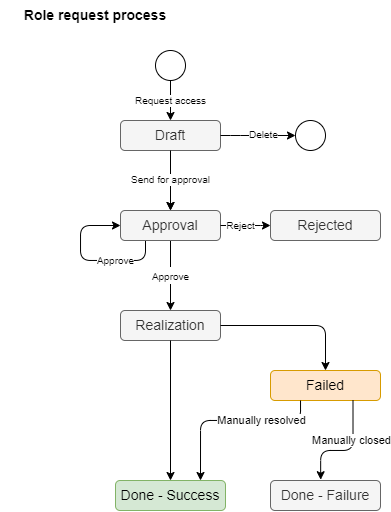

The diagram above was exported from draw.io. Its source (the exported page's mxGraphModel, read from the mxfile embedded in the PNG):
<mxGraphModel dx="981" dy="597" grid="1" gridSize="10" guides="1" tooltips="1" connect="1" arrows="1" fold="1" page="1" pageScale="1" pageWidth="827" pageHeight="1169" math="0" shadow="0">
  <root>
    <mxCell id="ZnPZW8ERFfVDkA3C8rOW-0" />
    <mxCell id="ZnPZW8ERFfVDkA3C8rOW-1" parent="ZnPZW8ERFfVDkA3C8rOW-0" />
    <mxCell id="yhnhy1JBY2Z6DfDRTKV9-40" value="" style="edgeStyle=orthogonalEdgeStyle;rounded=0;orthogonalLoop=1;jettySize=auto;html=1;" parent="ZnPZW8ERFfVDkA3C8rOW-1" source="yhnhy1JBY2Z6DfDRTKV9-0" target="yhnhy1JBY2Z6DfDRTKV9-23" edge="1">
      <mxGeometry relative="1" as="geometry" />
    </mxCell>
    <mxCell id="yhnhy1JBY2Z6DfDRTKV9-0" value="Draft" style="rounded=1;whiteSpace=wrap;html=1;fontSize=14;fillColor=#f5f5f5;fontColor=#333333;strokeColor=#666666;" parent="ZnPZW8ERFfVDkA3C8rOW-1" vertex="1">
      <mxGeometry x="220" y="130" width="100" height="30" as="geometry" />
    </mxCell>
    <mxCell id="yhnhy1JBY2Z6DfDRTKV9-1" value="Realization" style="rounded=1;whiteSpace=wrap;html=1;fontSize=14;fillColor=#f5f5f5;fontColor=#333333;strokeColor=#666666;" parent="ZnPZW8ERFfVDkA3C8rOW-1" vertex="1">
      <mxGeometry x="220" y="320" width="100" height="30" as="geometry" />
    </mxCell>
    <mxCell id="yhnhy1JBY2Z6DfDRTKV9-5" value="Role request process" style="text;html=1;strokeColor=none;fillColor=none;align=center;verticalAlign=middle;whiteSpace=wrap;rounded=0;fontSize=14;fontStyle=1" parent="ZnPZW8ERFfVDkA3C8rOW-1" vertex="1">
      <mxGeometry x="100" y="10" width="190" height="30" as="geometry" />
    </mxCell>
    <mxCell id="yhnhy1JBY2Z6DfDRTKV9-6" value="&lt;font style=&quot;font-size: 10px&quot;&gt;Approve&lt;/font&gt;" style="endArrow=classic;html=1;rounded=0;fontSize=14;exitX=0.5;exitY=1;exitDx=0;exitDy=0;" parent="ZnPZW8ERFfVDkA3C8rOW-1" source="yhnhy1JBY2Z6DfDRTKV9-23" target="yhnhy1JBY2Z6DfDRTKV9-1" edge="1">
      <mxGeometry width="50" height="50" relative="1" as="geometry">
        <mxPoint x="270" y="239.9999999999999" as="sourcePoint" />
        <mxPoint x="420" y="330" as="targetPoint" />
      </mxGeometry>
    </mxCell>
    <mxCell id="yhnhy1JBY2Z6DfDRTKV9-12" value="" style="endArrow=classic;html=1;rounded=1;fontSize=14;edgeStyle=orthogonalEdgeStyle;startArrow=none;startFill=0;exitX=0.25;exitY=1;exitDx=0;exitDy=0;entryX=0;entryY=0.5;entryDx=0;entryDy=0;" parent="ZnPZW8ERFfVDkA3C8rOW-1" source="yhnhy1JBY2Z6DfDRTKV9-23" target="yhnhy1JBY2Z6DfDRTKV9-23" edge="1">
      <mxGeometry width="50" height="50" relative="1" as="geometry">
        <mxPoint x="220" y="305" as="sourcePoint" />
        <mxPoint x="220" y="165" as="targetPoint" />
        <Array as="points">
          <mxPoint x="245" y="270" />
          <mxPoint x="180" y="270" />
          <mxPoint x="180" y="235" />
        </Array>
      </mxGeometry>
    </mxCell>
    <mxCell id="yhnhy1JBY2Z6DfDRTKV9-13" value="Approve" style="edgeLabel;html=1;align=center;verticalAlign=middle;resizable=0;points=[];fontSize=10;fontColor=#000000;" parent="yhnhy1JBY2Z6DfDRTKV9-12" vertex="1" connectable="0">
      <mxGeometry x="-0.2272" y="-2" relative="1" as="geometry">
        <mxPoint x="12" y="2" as="offset" />
      </mxGeometry>
    </mxCell>
    <mxCell id="yhnhy1JBY2Z6DfDRTKV9-23" value="Approval" style="rounded=1;whiteSpace=wrap;html=1;fontSize=14;fillColor=#f5f5f5;fontColor=#333333;strokeColor=#666666;" parent="ZnPZW8ERFfVDkA3C8rOW-1" vertex="1">
      <mxGeometry x="220" y="220" width="100" height="30" as="geometry" />
    </mxCell>
    <mxCell id="yhnhy1JBY2Z6DfDRTKV9-24" value="" style="endArrow=classic;html=1;rounded=1;fontSize=14;edgeStyle=orthogonalEdgeStyle;startArrow=none;startFill=0;exitX=0.5;exitY=1;exitDx=0;exitDy=0;entryX=0.5;entryY=0;entryDx=0;entryDy=0;" parent="ZnPZW8ERFfVDkA3C8rOW-1" source="yhnhy1JBY2Z6DfDRTKV9-0" target="yhnhy1JBY2Z6DfDRTKV9-23" edge="1">
      <mxGeometry width="50" height="50" relative="1" as="geometry">
        <mxPoint x="330" y="307.4999999999999" as="sourcePoint" />
        <mxPoint x="160" y="210" as="targetPoint" />
        <Array as="points" />
      </mxGeometry>
    </mxCell>
    <mxCell id="yhnhy1JBY2Z6DfDRTKV9-25" value="Send for approval" style="edgeLabel;html=1;align=center;verticalAlign=middle;resizable=0;points=[];fontSize=10;fontColor=#000000;" parent="yhnhy1JBY2Z6DfDRTKV9-24" vertex="1" connectable="0">
      <mxGeometry x="-0.2272" y="-2" relative="1" as="geometry">
        <mxPoint x="2" y="5" as="offset" />
      </mxGeometry>
    </mxCell>
    <mxCell id="yhnhy1JBY2Z6DfDRTKV9-29" value="" style="endArrow=classic;html=1;rounded=1;fontSize=14;edgeStyle=orthogonalEdgeStyle;startArrow=none;startFill=0;exitX=0.5;exitY=1;exitDx=0;exitDy=0;entryX=0.5;entryY=0;entryDx=0;entryDy=0;" parent="ZnPZW8ERFfVDkA3C8rOW-1" edge="1" target="yhnhy1JBY2Z6DfDRTKV9-0" source="yhnhy1JBY2Z6DfDRTKV9-28">
      <mxGeometry width="50" height="50" relative="1" as="geometry">
        <mxPoint x="269.6600000000001" y="59.999999999999886" as="sourcePoint" />
        <mxPoint x="269.6600000000001" y="99.99999999999989" as="targetPoint" />
        <Array as="points" />
      </mxGeometry>
    </mxCell>
    <mxCell id="yhnhy1JBY2Z6DfDRTKV9-35" value="" style="ellipse;whiteSpace=wrap;html=1;aspect=fixed;fontSize=14;" parent="ZnPZW8ERFfVDkA3C8rOW-1" vertex="1">
      <mxGeometry x="395" y="130" width="30" height="30" as="geometry" />
    </mxCell>
    <mxCell id="yhnhy1JBY2Z6DfDRTKV9-36" value="" style="endArrow=classic;html=1;rounded=1;fontSize=14;edgeStyle=orthogonalEdgeStyle;startArrow=none;startFill=0;exitX=1;exitY=0.5;exitDx=0;exitDy=0;entryX=0;entryY=0.5;entryDx=0;entryDy=0;" parent="ZnPZW8ERFfVDkA3C8rOW-1" source="yhnhy1JBY2Z6DfDRTKV9-0" target="yhnhy1JBY2Z6DfDRTKV9-35" edge="1">
      <mxGeometry width="50" height="50" relative="1" as="geometry">
        <mxPoint x="330" y="237.4999999999999" as="sourcePoint" />
        <mxPoint x="330" y="182.5" as="targetPoint" />
        <Array as="points">
          <mxPoint x="340" y="145" />
          <mxPoint x="340" y="145" />
        </Array>
      </mxGeometry>
    </mxCell>
    <mxCell id="yhnhy1JBY2Z6DfDRTKV9-37" value="Delete" style="edgeLabel;html=1;align=center;verticalAlign=middle;resizable=0;points=[];fontSize=10;" parent="yhnhy1JBY2Z6DfDRTKV9-36" vertex="1" connectable="0">
      <mxGeometry x="0.1489" y="1" relative="1" as="geometry">
        <mxPoint as="offset" />
      </mxGeometry>
    </mxCell>
    <mxCell id="yhnhy1JBY2Z6DfDRTKV9-41" value="" style="endArrow=classic;html=1;rounded=0;fontSize=14;exitX=0.5;exitY=1;exitDx=0;exitDy=0;entryX=0.5;entryY=0;entryDx=0;entryDy=0;" parent="ZnPZW8ERFfVDkA3C8rOW-1" source="yhnhy1JBY2Z6DfDRTKV9-1" target="yhnhy1JBY2Z6DfDRTKV9-42" edge="1">
      <mxGeometry width="50" height="50" relative="1" as="geometry">
        <mxPoint x="280" y="259.9999999999999" as="sourcePoint" />
        <mxPoint x="270" y="370" as="targetPoint" />
      </mxGeometry>
    </mxCell>
    <mxCell id="yhnhy1JBY2Z6DfDRTKV9-42" value="Done - Success" style="rounded=1;whiteSpace=wrap;html=1;fontSize=14;fillColor=#d5e8d4;strokeColor=#82b366;" parent="ZnPZW8ERFfVDkA3C8rOW-1" vertex="1">
      <mxGeometry x="215" y="490" width="110" height="30" as="geometry" />
    </mxCell>
    <mxCell id="yhnhy1JBY2Z6DfDRTKV9-43" value="Rejected" style="rounded=1;whiteSpace=wrap;html=1;fontSize=14;fillColor=#f5f5f5;strokeColor=#666666;fontColor=#333333;" parent="ZnPZW8ERFfVDkA3C8rOW-1" vertex="1">
      <mxGeometry x="370" y="220" width="110" height="30" as="geometry" />
    </mxCell>
    <mxCell id="yhnhy1JBY2Z6DfDRTKV9-44" value="" style="endArrow=classic;html=1;rounded=1;fontSize=14;edgeStyle=orthogonalEdgeStyle;startArrow=none;startFill=0;exitX=1;exitY=0.5;exitDx=0;exitDy=0;entryX=0;entryY=0.5;entryDx=0;entryDy=0;" parent="ZnPZW8ERFfVDkA3C8rOW-1" source="yhnhy1JBY2Z6DfDRTKV9-23" target="yhnhy1JBY2Z6DfDRTKV9-43" edge="1">
      <mxGeometry width="50" height="50" relative="1" as="geometry">
        <mxPoint x="330" y="174.9999999999999" as="sourcePoint" />
        <mxPoint x="425" y="174.9999999999999" as="targetPoint" />
        <Array as="points">
          <mxPoint x="360" y="235" />
          <mxPoint x="360" y="235" />
        </Array>
      </mxGeometry>
    </mxCell>
    <mxCell id="yhnhy1JBY2Z6DfDRTKV9-45" value="Reject" style="edgeLabel;html=1;align=center;verticalAlign=middle;resizable=0;points=[];fontSize=10;" parent="yhnhy1JBY2Z6DfDRTKV9-44" vertex="1" connectable="0">
      <mxGeometry x="0.1489" y="1" relative="1" as="geometry">
        <mxPoint x="-9" y="1" as="offset" />
      </mxGeometry>
    </mxCell>
    <mxCell id="yhnhy1JBY2Z6DfDRTKV9-47" value="Failed" style="rounded=1;whiteSpace=wrap;html=1;fontSize=14;fillColor=#ffe6cc;strokeColor=#d79b00;" parent="ZnPZW8ERFfVDkA3C8rOW-1" vertex="1">
      <mxGeometry x="370" y="380" width="110" height="30" as="geometry" />
    </mxCell>
    <mxCell id="yhnhy1JBY2Z6DfDRTKV9-28" value="" style="ellipse;whiteSpace=wrap;html=1;aspect=fixed;fontSize=14;" parent="ZnPZW8ERFfVDkA3C8rOW-1" vertex="1">
      <mxGeometry x="255" y="60" width="30" height="30" as="geometry" />
    </mxCell>
    <mxCell id="9LyuE-I4V3xzRXmdFxmT-2" value="" style="endArrow=none;html=1;rounded=1;fontSize=14;edgeStyle=orthogonalEdgeStyle;startArrow=none;startFill=0;exitX=0.5;exitY=1;exitDx=0;exitDy=0;entryX=0.5;entryY=0;entryDx=0;entryDy=0;" edge="1" parent="ZnPZW8ERFfVDkA3C8rOW-1" target="yhnhy1JBY2Z6DfDRTKV9-28">
      <mxGeometry width="50" height="50" relative="1" as="geometry">
        <mxPoint x="269.6600000000001" y="59.999999999999886" as="sourcePoint" />
        <mxPoint x="270" y="150.0000000000001" as="targetPoint" />
        <Array as="points" />
      </mxGeometry>
    </mxCell>
    <mxCell id="9LyuE-I4V3xzRXmdFxmT-3" value="Request access" style="edgeLabel;html=1;align=center;verticalAlign=middle;resizable=0;points=[];fontSize=10;fontColor=#000000;" vertex="1" connectable="0" parent="9LyuE-I4V3xzRXmdFxmT-2">
      <mxGeometry x="-0.2272" y="-2" relative="1" as="geometry">
        <mxPoint y="48" as="offset" />
      </mxGeometry>
    </mxCell>
    <mxCell id="yvAX6OYrc9NkQTI55d1u-3" value="" style="endArrow=classic;html=1;rounded=1;fontSize=14;edgeStyle=orthogonalEdgeStyle;startArrow=none;startFill=0;exitX=1;exitY=0.5;exitDx=0;exitDy=0;entryX=0.5;entryY=0;entryDx=0;entryDy=0;" edge="1" parent="ZnPZW8ERFfVDkA3C8rOW-1" source="yhnhy1JBY2Z6DfDRTKV9-1" target="yhnhy1JBY2Z6DfDRTKV9-47">
      <mxGeometry width="50" height="50" relative="1" as="geometry">
        <mxPoint x="330" y="352.5" as="sourcePoint" />
        <mxPoint x="420" y="480" as="targetPoint" />
        <Array as="points">
          <mxPoint x="425" y="335" />
        </Array>
      </mxGeometry>
    </mxCell>
    <mxCell id="yvAX6OYrc9NkQTI55d1u-4" value="" style="endArrow=classic;html=1;rounded=1;fontSize=14;edgeStyle=orthogonalEdgeStyle;startArrow=none;startFill=0;" edge="1" parent="ZnPZW8ERFfVDkA3C8rOW-1" source="yhnhy1JBY2Z6DfDRTKV9-47">
      <mxGeometry width="50" height="50" relative="1" as="geometry">
        <mxPoint x="255" y="470.01" as="sourcePoint" />
        <mxPoint x="300" y="490" as="targetPoint" />
        <Array as="points">
          <mxPoint x="400" y="430" />
          <mxPoint x="300" y="430" />
        </Array>
      </mxGeometry>
    </mxCell>
    <mxCell id="yvAX6OYrc9NkQTI55d1u-5" value="Manually resolved" style="edgeLabel;html=1;align=center;verticalAlign=middle;resizable=0;points=[];" vertex="1" connectable="0" parent="yvAX6OYrc9NkQTI55d1u-4">
      <mxGeometry x="-0.352" y="1" relative="1" as="geometry">
        <mxPoint x="-1" y="-1" as="offset" />
      </mxGeometry>
    </mxCell>
    <mxCell id="izdWVv9usmySIPn4VMGK-0" value="Done - Failure" style="rounded=1;whiteSpace=wrap;html=1;fontSize=14;fillColor=#f5f5f5;strokeColor=#666666;fontColor=#333333;" vertex="1" parent="ZnPZW8ERFfVDkA3C8rOW-1">
      <mxGeometry x="370" y="490" width="110" height="30" as="geometry" />
    </mxCell>
    <mxCell id="izdWVv9usmySIPn4VMGK-1" value="" style="endArrow=classic;html=1;rounded=1;fontSize=14;edgeStyle=orthogonalEdgeStyle;startArrow=none;startFill=0;exitX=0.75;exitY=1;exitDx=0;exitDy=0;entryX=0.456;entryY=-0.026;entryDx=0;entryDy=0;entryPerimeter=0;" edge="1" parent="ZnPZW8ERFfVDkA3C8rOW-1" source="yhnhy1JBY2Z6DfDRTKV9-47" target="izdWVv9usmySIPn4VMGK-0">
      <mxGeometry x="0.1103" width="50" height="50" relative="1" as="geometry">
        <mxPoint x="324.97" y="427.4999999999999" as="sourcePoint" />
        <mxPoint x="424.97" y="489.9999999999999" as="targetPoint" />
        <Array as="points">
          <mxPoint x="453" y="460" />
          <mxPoint x="420" y="460" />
        </Array>
        <mxPoint as="offset" />
      </mxGeometry>
    </mxCell>
    <mxCell id="izdWVv9usmySIPn4VMGK-3" value="Manually closed" style="edgeLabel;html=1;align=center;verticalAlign=middle;resizable=0;points=[];" vertex="1" connectable="0" parent="izdWVv9usmySIPn4VMGK-1">
      <mxGeometry x="0.2773" y="3" relative="1" as="geometry">
        <mxPoint x="19" y="-13" as="offset" />
      </mxGeometry>
    </mxCell>
  </root>
</mxGraphModel>